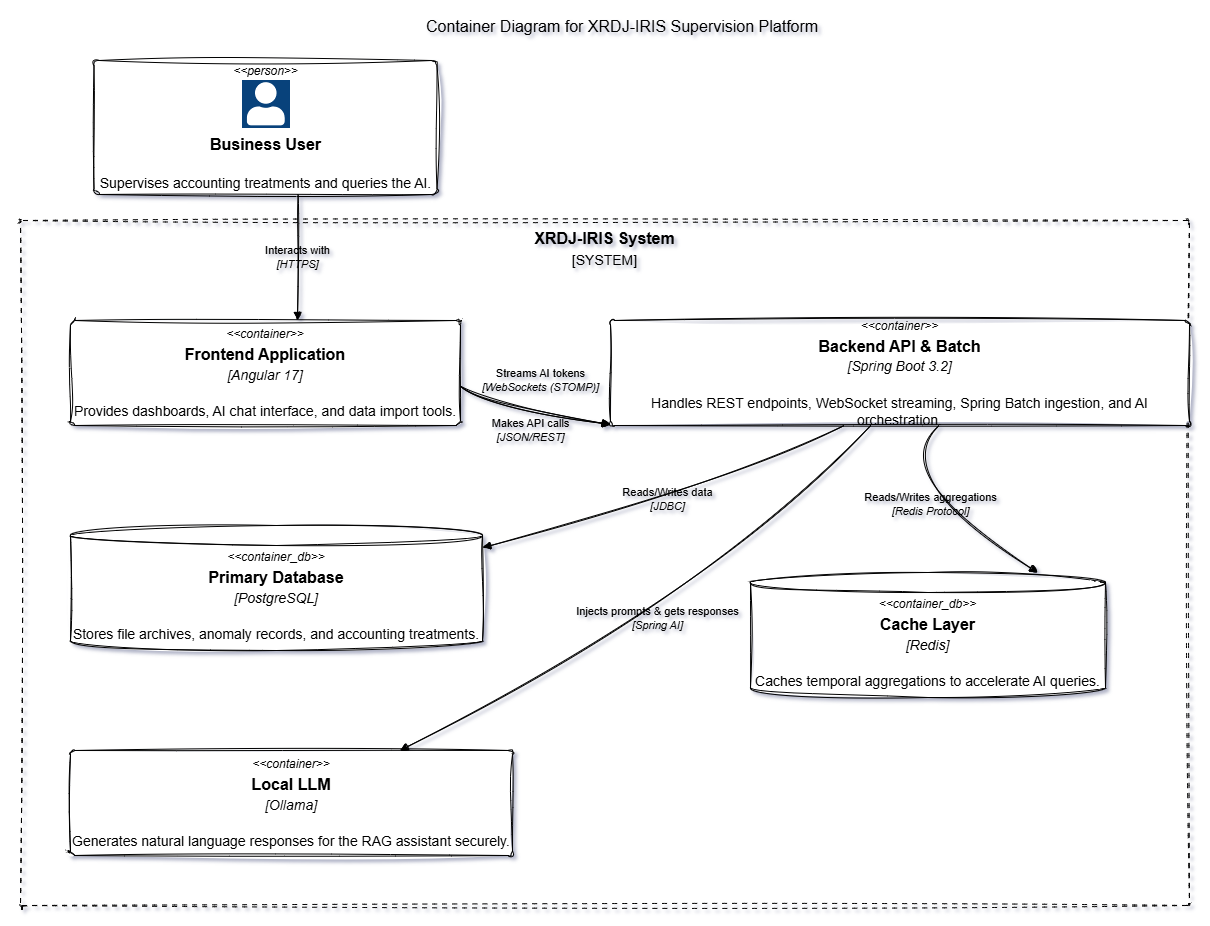

The diagram above was exported from draw.io. Its source (the exported page's mxGraphModel, read from the mxfile embedded in the PNG):
<mxGraphModel dx="1717" dy="2106" grid="0" gridSize="10" guides="1" tooltips="1" connect="1" arrows="1" fold="1" page="1" pageScale="1" pageWidth="827" pageHeight="1169" background="light-dark(#ffffff, #121212)" math="0" shadow="1">
  <root>
    <mxCell id="0" />
    <mxCell id="1" parent="0" />
    <UserObject label="" mermaidData="{&#10;  &quot;data&quot;: &quot;C4Container\n    title Container Diagram for XRDJ-IRIS Supervision Platform\n\n    Person(admin, \&quot;Business User\&quot;, \&quot;Supervises accounting treatments and queries the AI.\&quot;)\n\n    System_Boundary(c1, \&quot;XRDJ-IRIS System\&quot;) {\n        Container(spa, \&quot;Frontend Application\&quot;, \&quot;Angular 17\&quot;, \&quot;Provides dashboards, AI chat interface, and data import tools.\&quot;)\n        Container(backend, \&quot;Backend API &amp; Batch\&quot;, \&quot;Spring Boot 3.2\&quot;, \&quot;Handles REST endpoints, WebSocket streaming, Spring Batch ingestion, and AI orchestration.\&quot;)\n        ContainerDb(db, \&quot;Primary Database\&quot;, \&quot;PostgreSQL\&quot;, \&quot;Stores file archives, anomaly records, and accounting treatments.\&quot;)\n        ContainerDb(cache, \&quot;Cache Layer\&quot;, \&quot;Redis\&quot;, \&quot;Caches temporal aggregations to accelerate AI queries.\&quot;)\n        Container(llm, \&quot;Local LLM\&quot;, \&quot;Ollama\&quot;, \&quot;Generates natural language responses for the RAG assistant securely.\&quot;)\n    }\n\n    Rel(admin, spa, \&quot;Interacts with\&quot;, \&quot;HTTPS\&quot;)\n    Rel(spa, backend, \&quot;Makes API calls\&quot;, \&quot;JSON/REST\&quot;)\n    Rel(spa, backend, \&quot;Streams AI tokens\&quot;, \&quot;WebSockets (STOMP)\&quot;)\n    Rel(backend, db, \&quot;Reads/Writes data\&quot;, \&quot;JDBC\&quot;)\n    Rel(backend, cache, \&quot;Reads/Writes aggregations\&quot;, \&quot;Redis Protocol\&quot;)\n    Rel(backend, llm, \&quot;Injects prompts &amp; gets responses\&quot;, \&quot;Spring AI\&quot;)&quot;,&#10;  &quot;config&quot;: null&#10;}" id="VfbWBvqEdXWH8AuN9MeY-1">
      <mxCell connectable="0" parent="1" style="group;transparentBounds=1;editIcon=1;lockedGroup=0;groupPadding=10;labelBackgroundColor=none;rounded=1;sketch=1;curveFitting=1;jiggle=2;" vertex="1">
        <mxGeometry height="14" width="1239" as="geometry" />
      </mxCell>
    </UserObject>
    <mxCell id="VfbWBvqEdXWH8AuN9MeY-2" parent="VfbWBvqEdXWH8AuN9MeY-1" style="text;html=1;strokeColor=none;fillColor=none;fontSize=16;align=left;verticalAlign=top;spacingLeft=414.5;labelBackgroundColor=none;rounded=1;sketch=1;curveFitting=1;jiggle=2;" value="Container Diagram for XRDJ-IRIS Supervision Platform" vertex="1">
      <mxGeometry height="24" width="1169" x="50" y="-20" as="geometry" />
    </mxCell>
    <UserObject label="&lt;div style=&quot;font-size:12px;font-style:italic;&quot;&gt;&amp;lt;&amp;lt;person&amp;gt;&amp;gt;&lt;/div&gt;&lt;div style=&quot;margin-top:2px;&quot;&gt;&lt;img src=&quot;data:image/png,(base64 omitted: 780 chars)&quot; width=&quot;48&quot; height=&quot;48&quot; /&gt;&lt;/div&gt;&lt;div style=&quot;font-size:16px;font-weight:bold;margin-top:4px;&quot;&gt;Business User&lt;/div&gt;&lt;div style=&quot;font-size:14px;margin-top:20px;&quot;&gt;Supervises accounting treatments and queries the AI.&lt;/div&gt;" mermaidId="n:admin" mermaidBaseStyle="rounded=1;arcSize=4;whiteSpace=wrap;html=1;fillColor=#08427B;strokeColor=#073B6F;strokeWidth=1;fontColor=#FFFFFF;align=center;verticalAlign=middle;fontFamily=Open Sans,sans-serif;" mermaidBaseValue="&lt;div style=&quot;font-size:12px;font-style:italic;&quot;&gt;&amp;lt;&amp;lt;person&amp;gt;&amp;gt;&lt;/div&gt;&lt;div style=&quot;margin-top:2px;&quot;&gt;&lt;img src=&quot;data:image/png,(base64 omitted: 780 chars)&quot; width=&quot;48&quot; height=&quot;48&quot; /&gt;&lt;/div&gt;&lt;div style=&quot;font-size:16px;font-weight:bold;margin-top:4px;&quot;&gt;Business User&lt;/div&gt;&lt;div style=&quot;font-size:14px;margin-top:20px;&quot;&gt;Supervises accounting treatments and queries the AI.&lt;/div&gt;" id="VfbWBvqEdXWH8AuN9MeY-3">
      <mxCell parent="VfbWBvqEdXWH8AuN9MeY-1" style="rounded=1;arcSize=4;whiteSpace=wrap;html=1;strokeWidth=1;align=center;verticalAlign=middle;fontFamily=Open Sans,sans-serif;labelBackgroundColor=none;sketch=1;curveFitting=1;jiggle=2;" vertex="1">
        <mxGeometry height="134" width="343" x="133.5" y="30" as="geometry" />
      </mxCell>
    </UserObject>
    <UserObject label="&lt;div style=&quot;font-size:16px;font-weight:bold;&quot;&gt;XRDJ-IRIS System&lt;/div&gt;&lt;div style=&quot;font-size:14px;font-weight:normal;margin-top:4px;&quot;&gt;[SYSTEM]&lt;/div&gt;" mermaidId="n:c1" mermaidBaseStyle="rounded=1;absoluteArcSize=1;arcSize=5;whiteSpace=wrap;html=1;fillColor=none;strokeColor=#444444;strokeWidth=1;dashed=1;dashPattern=5 5;verticalAlign=top;align=center;spacingTop=2;fontSize=16;fontStyle=1;fontColor=#444444;fontFamily=Open Sans,sans-serif;" mermaidBaseValue="&lt;div style=&quot;font-size:16px;font-weight:bold;&quot;&gt;XRDJ-IRIS System&lt;/div&gt;&lt;div style=&quot;font-size:14px;font-weight:normal;margin-top:4px;&quot;&gt;[SYSTEM]&lt;/div&gt;" id="VfbWBvqEdXWH8AuN9MeY-4">
      <mxCell parent="VfbWBvqEdXWH8AuN9MeY-1" style="rounded=1;absoluteArcSize=1;arcSize=5;whiteSpace=wrap;html=1;fillColor=none;strokeWidth=1;dashed=1;dashPattern=5 5;verticalAlign=top;align=center;spacingTop=2;fontSize=16;fontStyle=1;fontFamily=Open Sans,sans-serif;fixDash=1;labelBackgroundColor=none;sketch=1;curveFitting=1;jiggle=2;" vertex="1">
        <mxGeometry height="685" width="1169" x="60" y="190" as="geometry" />
      </mxCell>
    </UserObject>
    <UserObject label="&lt;div style=&quot;font-size:12px;font-style:italic;&quot;&gt;&amp;lt;&amp;lt;container&amp;gt;&amp;gt;&lt;/div&gt;&lt;div style=&quot;font-size:16px;font-weight:bold;margin-top:4px;&quot;&gt;Frontend Application&lt;/div&gt;&lt;div style=&quot;font-size:14px;font-style:italic;margin-top:2px;&quot;&gt;[Angular 17]&lt;/div&gt;&lt;div style=&quot;font-size:14px;margin-top:20px;&quot;&gt;Provides dashboards, AI chat interface, and data import tools.&lt;/div&gt;" mermaidId="n:spa" mermaidBaseStyle="rounded=1;arcSize=4;whiteSpace=wrap;html=1;fillColor=#438DD5;strokeColor=#3C7FC0;strokeWidth=1;fontColor=#FFFFFF;align=center;verticalAlign=middle;fontFamily=Open Sans,sans-serif;" mermaidBaseValue="&lt;div style=&quot;font-size:12px;font-style:italic;&quot;&gt;&amp;lt;&amp;lt;container&amp;gt;&amp;gt;&lt;/div&gt;&lt;div style=&quot;font-size:16px;font-weight:bold;margin-top:4px;&quot;&gt;Frontend Application&lt;/div&gt;&lt;div style=&quot;font-size:14px;font-style:italic;margin-top:2px;&quot;&gt;[Angular 17]&lt;/div&gt;&lt;div style=&quot;font-size:14px;margin-top:20px;&quot;&gt;Provides dashboards, AI chat interface, and data import tools.&lt;/div&gt;" id="VfbWBvqEdXWH8AuN9MeY-5">
      <mxCell parent="VfbWBvqEdXWH8AuN9MeY-4" style="rounded=1;arcSize=4;whiteSpace=wrap;html=1;strokeWidth=1;align=center;verticalAlign=middle;fontFamily=Open Sans,sans-serif;labelBackgroundColor=none;sketch=1;curveFitting=1;jiggle=2;" vertex="1">
        <mxGeometry height="105" width="390" x="50" y="100" as="geometry" />
      </mxCell>
    </UserObject>
    <UserObject label="&lt;div style=&quot;font-size:12px;font-style:italic;&quot;&gt;&amp;lt;&amp;lt;container&amp;gt;&amp;gt;&lt;/div&gt;&lt;div style=&quot;font-size:16px;font-weight:bold;margin-top:4px;&quot;&gt;Backend API &amp;amp; Batch&lt;/div&gt;&lt;div style=&quot;font-size:14px;font-style:italic;margin-top:2px;&quot;&gt;[Spring Boot 3.2]&lt;/div&gt;&lt;div style=&quot;font-size:14px;margin-top:20px;&quot;&gt;Handles REST endpoints, WebSocket streaming, Spring Batch ingestion, and AI orchestration.&lt;/div&gt;" mermaidId="n:backend" mermaidBaseStyle="rounded=1;arcSize=4;whiteSpace=wrap;html=1;fillColor=#438DD5;strokeColor=#3C7FC0;strokeWidth=1;fontColor=#FFFFFF;align=center;verticalAlign=middle;fontFamily=Open Sans,sans-serif;" mermaidBaseValue="&lt;div style=&quot;font-size:12px;font-style:italic;&quot;&gt;&amp;lt;&amp;lt;container&amp;gt;&amp;gt;&lt;/div&gt;&lt;div style=&quot;font-size:16px;font-weight:bold;margin-top:4px;&quot;&gt;Backend API &amp;amp; Batch&lt;/div&gt;&lt;div style=&quot;font-size:14px;font-style:italic;margin-top:2px;&quot;&gt;[Spring Boot 3.2]&lt;/div&gt;&lt;div style=&quot;font-size:14px;margin-top:20px;&quot;&gt;Handles REST endpoints, WebSocket streaming, Spring Batch ingestion, and AI orchestration.&lt;/div&gt;" id="VfbWBvqEdXWH8AuN9MeY-6">
      <mxCell parent="VfbWBvqEdXWH8AuN9MeY-4" style="rounded=1;arcSize=4;whiteSpace=wrap;html=1;strokeWidth=1;align=center;verticalAlign=middle;fontFamily=Open Sans,sans-serif;labelBackgroundColor=none;sketch=1;curveFitting=1;jiggle=2;" vertex="1">
        <mxGeometry height="105" width="579" x="590" y="100" as="geometry" />
      </mxCell>
    </UserObject>
    <UserObject label="&lt;div style=&quot;font-size:12px;font-style:italic;&quot;&gt;&amp;lt;&amp;lt;container_db&amp;gt;&amp;gt;&lt;/div&gt;&lt;div style=&quot;font-size:16px;font-weight:bold;margin-top:4px;&quot;&gt;Primary Database&lt;/div&gt;&lt;div style=&quot;font-size:14px;font-style:italic;margin-top:2px;&quot;&gt;[PostgreSQL]&lt;/div&gt;&lt;div style=&quot;font-size:14px;margin-top:20px;&quot;&gt;Stores file archives, anomaly records, and accounting treatments.&lt;/div&gt;" mermaidId="n:db" mermaidBaseStyle="shape=cylinder3;whiteSpace=wrap;html=1;boundedLbl=1;backgroundOutline=1;size=10;fillColor=#438DD5;strokeColor=#3C7FC0;strokeWidth=1;fontColor=#FFFFFF;align=center;verticalAlign=middle;fontFamily=Open Sans,sans-serif;" mermaidBaseValue="&lt;div style=&quot;font-size:12px;font-style:italic;&quot;&gt;&amp;lt;&amp;lt;container_db&amp;gt;&amp;gt;&lt;/div&gt;&lt;div style=&quot;font-size:16px;font-weight:bold;margin-top:4px;&quot;&gt;Primary Database&lt;/div&gt;&lt;div style=&quot;font-size:14px;font-style:italic;margin-top:2px;&quot;&gt;[PostgreSQL]&lt;/div&gt;&lt;div style=&quot;font-size:14px;margin-top:20px;&quot;&gt;Stores file archives, anomaly records, and accounting treatments.&lt;/div&gt;" id="VfbWBvqEdXWH8AuN9MeY-7">
      <mxCell parent="VfbWBvqEdXWH8AuN9MeY-4" style="shape=cylinder3;whiteSpace=wrap;html=1;boundedLbl=1;backgroundOutline=1;size=10;strokeWidth=1;align=center;verticalAlign=middle;fontFamily=Open Sans,sans-serif;labelBackgroundColor=none;rounded=1;sketch=1;curveFitting=1;jiggle=2;" vertex="1">
        <mxGeometry height="125" width="412" x="50" y="305" as="geometry" />
      </mxCell>
    </UserObject>
    <UserObject label="&lt;div style=&quot;font-size:12px;font-style:italic;&quot;&gt;&amp;lt;&amp;lt;container_db&amp;gt;&amp;gt;&lt;/div&gt;&lt;div style=&quot;font-size:16px;font-weight:bold;margin-top:4px;&quot;&gt;Cache Layer&lt;/div&gt;&lt;div style=&quot;font-size:14px;font-style:italic;margin-top:2px;&quot;&gt;[Redis]&lt;/div&gt;&lt;div style=&quot;font-size:14px;margin-top:20px;&quot;&gt;Caches temporal aggregations to accelerate AI queries.&lt;/div&gt;" mermaidId="n:cache" mermaidBaseStyle="shape=cylinder3;whiteSpace=wrap;html=1;boundedLbl=1;backgroundOutline=1;size=10;fillColor=#438DD5;strokeColor=#3C7FC0;strokeWidth=1;fontColor=#FFFFFF;align=center;verticalAlign=middle;fontFamily=Open Sans,sans-serif;" mermaidBaseValue="&lt;div style=&quot;font-size:12px;font-style:italic;&quot;&gt;&amp;lt;&amp;lt;container_db&amp;gt;&amp;gt;&lt;/div&gt;&lt;div style=&quot;font-size:16px;font-weight:bold;margin-top:4px;&quot;&gt;Cache Layer&lt;/div&gt;&lt;div style=&quot;font-size:14px;font-style:italic;margin-top:2px;&quot;&gt;[Redis]&lt;/div&gt;&lt;div style=&quot;font-size:14px;margin-top:20px;&quot;&gt;Caches temporal aggregations to accelerate AI queries.&lt;/div&gt;" id="VfbWBvqEdXWH8AuN9MeY-8">
      <mxCell parent="VfbWBvqEdXWH8AuN9MeY-4" style="shape=cylinder3;whiteSpace=wrap;html=1;boundedLbl=1;backgroundOutline=1;size=10;strokeWidth=1;align=center;verticalAlign=middle;fontFamily=Open Sans,sans-serif;labelBackgroundColor=none;rounded=1;sketch=1;curveFitting=1;jiggle=2;" vertex="1">
        <mxGeometry height="125" width="355" x="730" y="352" as="geometry" />
      </mxCell>
    </UserObject>
    <UserObject label="&lt;div style=&quot;font-size:12px;font-style:italic;&quot;&gt;&amp;lt;&amp;lt;container&amp;gt;&amp;gt;&lt;/div&gt;&lt;div style=&quot;font-size:16px;font-weight:bold;margin-top:4px;&quot;&gt;Local LLM&lt;/div&gt;&lt;div style=&quot;font-size:14px;font-style:italic;margin-top:2px;&quot;&gt;[Ollama]&lt;/div&gt;&lt;div style=&quot;font-size:14px;margin-top:20px;&quot;&gt;Generates natural language responses for the RAG assistant securely.&lt;/div&gt;" mermaidId="n:llm" mermaidBaseStyle="rounded=1;arcSize=4;whiteSpace=wrap;html=1;fillColor=#438DD5;strokeColor=#3C7FC0;strokeWidth=1;fontColor=#FFFFFF;align=center;verticalAlign=middle;fontFamily=Open Sans,sans-serif;" mermaidBaseValue="&lt;div style=&quot;font-size:12px;font-style:italic;&quot;&gt;&amp;lt;&amp;lt;container&amp;gt;&amp;gt;&lt;/div&gt;&lt;div style=&quot;font-size:16px;font-weight:bold;margin-top:4px;&quot;&gt;Local LLM&lt;/div&gt;&lt;div style=&quot;font-size:14px;font-style:italic;margin-top:2px;&quot;&gt;[Ollama]&lt;/div&gt;&lt;div style=&quot;font-size:14px;margin-top:20px;&quot;&gt;Generates natural language responses for the RAG assistant securely.&lt;/div&gt;" id="VfbWBvqEdXWH8AuN9MeY-9">
      <mxCell parent="VfbWBvqEdXWH8AuN9MeY-4" style="rounded=1;arcSize=4;whiteSpace=wrap;html=1;strokeWidth=1;align=center;verticalAlign=middle;fontFamily=Open Sans,sans-serif;labelBackgroundColor=none;sketch=1;curveFitting=1;jiggle=2;" vertex="1">
        <mxGeometry height="105" width="442" x="50" y="530" as="geometry" />
      </mxCell>
    </UserObject>
    <UserObject label="Makes API calls&lt;br&gt;&lt;i&gt;[JSON/REST]&lt;/i&gt;" mermaidId="e:spa-&gt;backend#1" mermaidBaseStyle="endArrow=block;html=1;strokeColor=#444444;strokeWidth=1;curved=1;fontSize=11;fontColor=#444444;labelBackgroundColor=none;exitX=1;exitY=0.6250801796023087;entryX=0;entryY=0.990677966101695;align=center;verticalAlign=middle;" mermaidBaseValue="Makes API calls&lt;br&gt;&lt;i&gt;[JSON/REST]&lt;/i&gt;" id="VfbWBvqEdXWH8AuN9MeY-11">
      <mxCell edge="1" parent="VfbWBvqEdXWH8AuN9MeY-4" source="VfbWBvqEdXWH8AuN9MeY-5" style="endArrow=block;html=1;strokeWidth=1;curved=1;fontSize=11;fontColor=default;labelBackgroundColor=none;exitX=1;exitY=0.6250801796023087;entryX=0;entryY=0.990677966101695;align=center;verticalAlign=middle;rounded=1;sketch=1;curveFitting=1;jiggle=2;" target="VfbWBvqEdXWH8AuN9MeY-6">
        <mxGeometry relative="1" x="0.0106" y="-18" as="geometry">
          <mxPoint as="offset" />
          <Array as="points">
            <mxPoint x="465" y="185" />
          </Array>
        </mxGeometry>
      </mxCell>
    </UserObject>
    <UserObject label="Streams AI tokens&lt;br&gt;&lt;i&gt;[WebSockets (STOMP)]&lt;/i&gt;" mermaidId="e:spa-&gt;backend#2" mermaidBaseStyle="endArrow=block;html=1;strokeColor=#444444;strokeWidth=1;curved=1;fontSize=11;fontColor=#444444;labelBackgroundColor=none;exitX=1;exitY=0.6250801796023087;entryX=0;entryY=0.990677966101695;align=center;verticalAlign=middle;" mermaidBaseValue="Streams AI tokens&lt;br&gt;&lt;i&gt;[WebSockets (STOMP)]&lt;/i&gt;" id="VfbWBvqEdXWH8AuN9MeY-12">
      <mxCell edge="1" parent="VfbWBvqEdXWH8AuN9MeY-4" source="VfbWBvqEdXWH8AuN9MeY-5" style="endArrow=block;html=1;strokeWidth=1;curved=1;fontSize=11;fontColor=default;labelBackgroundColor=none;exitX=1;exitY=0.6250801796023087;entryX=0;entryY=0.990677966101695;align=center;verticalAlign=middle;rounded=1;sketch=1;curveFitting=1;jiggle=2;" target="VfbWBvqEdXWH8AuN9MeY-6">
        <mxGeometry relative="1" x="0.0406" y="33" as="geometry">
          <mxPoint as="offset" />
          <Array as="points">
            <mxPoint x="465" y="185" />
          </Array>
        </mxGeometry>
      </mxCell>
    </UserObject>
    <UserObject label="Reads/Writes data&lt;br&gt;&lt;i&gt;[JDBC]&lt;/i&gt;" mermaidId="e:backend-&gt;db#3" mermaidBaseStyle="endArrow=block;html=1;strokeColor=#444444;strokeWidth=1;curved=1;fontSize=11;fontColor=#444444;labelBackgroundColor=none;exitX=0.4037334753764951;exitY=1;entryX=1;entryY=0.1775881975625398;align=center;verticalAlign=middle;" mermaidBaseValue="Reads/Writes data&lt;br&gt;&lt;i&gt;[JDBC]&lt;/i&gt;" id="VfbWBvqEdXWH8AuN9MeY-13">
      <mxCell edge="1" parent="VfbWBvqEdXWH8AuN9MeY-4" source="VfbWBvqEdXWH8AuN9MeY-6" style="endArrow=block;html=1;strokeWidth=1;curved=1;fontSize=11;fontColor=default;labelBackgroundColor=none;exitX=0.4037334753764951;exitY=1;entryX=1;entryY=0.1775881975625398;align=center;verticalAlign=middle;rounded=1;sketch=1;curveFitting=1;jiggle=2;" target="VfbWBvqEdXWH8AuN9MeY-7">
        <mxGeometry relative="1" as="geometry">
          <Array as="points">
            <mxPoint x="696" y="266" />
          </Array>
        </mxGeometry>
      </mxCell>
    </UserObject>
    <UserObject label="Reads/Writes aggregations&lt;br&gt;&lt;i&gt;[Redis Protocol]&lt;/i&gt;" mermaidId="e:backend-&gt;cache#4" mermaidBaseStyle="endArrow=block;html=1;strokeColor=#444444;strokeWidth=1;curved=1;fontSize=11;fontColor=#444444;labelBackgroundColor=none;exitX=0.5676238438816523;exitY=1;entryX=0.8088201339182638;entryY=0;align=center;verticalAlign=middle;" mermaidBaseValue="Reads/Writes aggregations&lt;br&gt;&lt;i&gt;[Redis Protocol]&lt;/i&gt;" id="VfbWBvqEdXWH8AuN9MeY-14">
      <mxCell edge="1" parent="VfbWBvqEdXWH8AuN9MeY-4" source="VfbWBvqEdXWH8AuN9MeY-6" style="endArrow=block;html=1;strokeWidth=1;curved=1;fontSize=11;fontColor=default;labelBackgroundColor=none;exitX=0.5676238438816523;exitY=1;entryX=0.8088201339182638;entryY=0;align=center;verticalAlign=middle;rounded=1;sketch=1;curveFitting=1;jiggle=2;" target="VfbWBvqEdXWH8AuN9MeY-8">
        <mxGeometry relative="1" as="geometry">
          <Array as="points">
            <mxPoint x="864" y="255" />
          </Array>
        </mxGeometry>
      </mxCell>
    </UserObject>
    <UserObject label="Injects prompts &amp;amp; gets responses&lt;br&gt;&lt;i&gt;[Spring AI]&lt;/i&gt;" mermaidId="e:backend-&gt;llm#5" mermaidBaseStyle="endArrow=block;html=1;strokeColor=#444444;strokeWidth=1;curved=1;fontSize=11;fontColor=#444444;labelBackgroundColor=none;exitX=0.44944830733710966;exitY=1;entryX=0.7452653501543256;entryY=0;align=center;verticalAlign=middle;" mermaidBaseValue="Injects prompts &amp;amp; gets responses&lt;br&gt;&lt;i&gt;[Spring AI]&lt;/i&gt;" id="VfbWBvqEdXWH8AuN9MeY-15">
      <mxCell edge="1" parent="VfbWBvqEdXWH8AuN9MeY-4" source="VfbWBvqEdXWH8AuN9MeY-6" style="endArrow=block;html=1;strokeWidth=1;curved=1;fontSize=11;fontColor=default;labelBackgroundColor=none;exitX=0.44944830733710966;exitY=1;entryX=0.7452653501543256;entryY=0;align=center;verticalAlign=middle;rounded=1;sketch=1;curveFitting=1;jiggle=2;" target="VfbWBvqEdXWH8AuN9MeY-9">
        <mxGeometry relative="1" as="geometry">
          <Array as="points">
            <mxPoint x="695" y="368" />
          </Array>
        </mxGeometry>
      </mxCell>
    </UserObject>
    <UserObject label="Interacts with&lt;br&gt;&lt;i&gt;[HTTPS]&lt;/i&gt;" mermaidId="e:admin-&gt;spa#0" mermaidBaseStyle="endArrow=block;html=1;strokeColor=#444444;strokeWidth=1;fontSize=11;fontColor=#444444;labelBackgroundColor=none;exitX=0.5951070636922506;exitY=1;entryX=0.5821584998631263;entryY=0;align=center;verticalAlign=middle;" mermaidBaseValue="Interacts with&lt;br&gt;&lt;i&gt;[HTTPS]&lt;/i&gt;" id="VfbWBvqEdXWH8AuN9MeY-10">
      <mxCell edge="1" parent="VfbWBvqEdXWH8AuN9MeY-1" source="VfbWBvqEdXWH8AuN9MeY-3" style="endArrow=block;html=1;strokeWidth=1;fontSize=11;fontColor=default;labelBackgroundColor=none;exitX=0.5951070636922506;exitY=1;entryX=0.5821584998631263;entryY=0;align=center;verticalAlign=middle;rounded=1;sketch=1;curveFitting=1;jiggle=2;" target="VfbWBvqEdXWH8AuN9MeY-5">
        <mxGeometry relative="1" as="geometry" />
      </mxCell>
    </UserObject>
  </root>
</mxGraphModel>